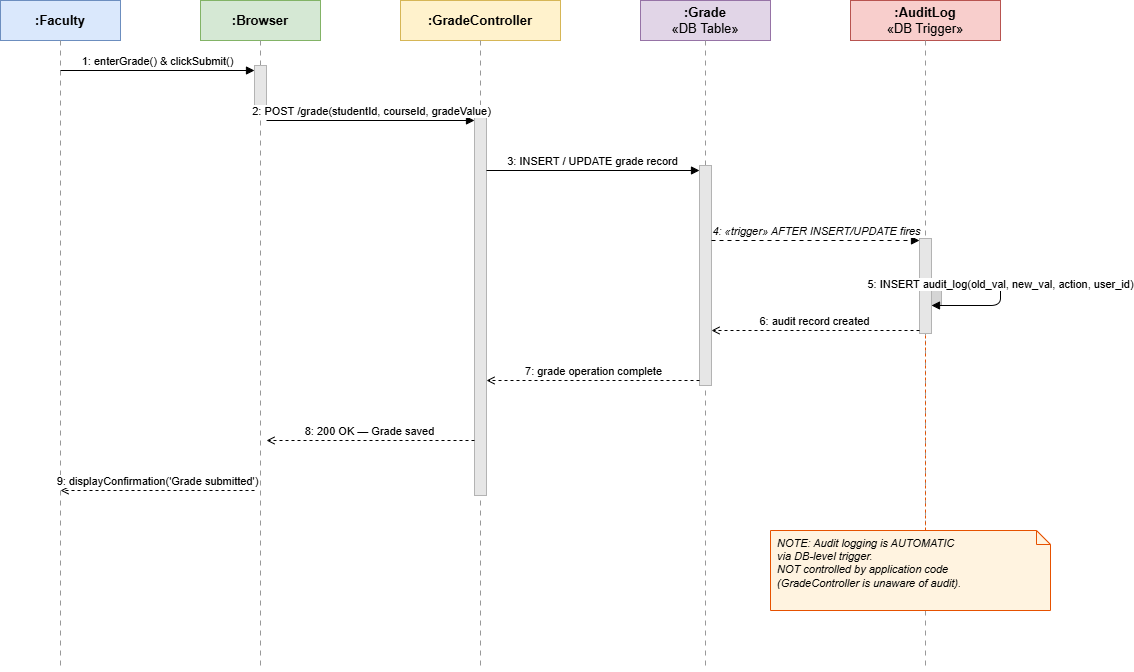

The diagram above was exported from draw.io. Its source (the exported page's mxGraphModel, read from the mxfile embedded in the PNG):
<mxGraphModel dx="1191" dy="694" grid="1" gridSize="10" guides="1" tooltips="1" connect="1" arrows="1" fold="1" page="0" pageScale="1" pageWidth="1400" pageHeight="900" math="0" shadow="0">
  <root>
    <mxCell id="0" />
    <mxCell id="1" parent="0" />
    <mxCell id="g1" parent="1" style="rounded=0;whiteSpace=wrap;html=1;fillColor=#dae8fc;strokeColor=#6c8ebf;fontSize=13;" value="&lt;b&gt;:Faculty&lt;/b&gt;" vertex="1">
      <mxGeometry height="40" width="120" x="30" y="30" as="geometry" />
    </mxCell>
    <mxCell id="g2" parent="1" style="rounded=0;whiteSpace=wrap;html=1;fillColor=#d5e8d4;strokeColor=#82b366;fontSize=13;" value="&lt;b&gt;:Browser&lt;/b&gt;" vertex="1">
      <mxGeometry height="40" width="120" x="230" y="30" as="geometry" />
    </mxCell>
    <mxCell id="g3" parent="1" style="rounded=0;whiteSpace=wrap;html=1;fillColor=#fff2cc;strokeColor=#d6b656;fontSize=13;" value="&lt;b&gt;:GradeController&lt;/b&gt;" vertex="1">
      <mxGeometry height="40" width="160" x="430" y="30" as="geometry" />
    </mxCell>
    <mxCell id="g4" parent="1" style="rounded=0;whiteSpace=wrap;html=1;fillColor=#e1d5e7;strokeColor=#9673a6;fontSize=13;" value="&lt;b&gt;:Grade&lt;/b&gt;&lt;br&gt;«DB Table»" vertex="1">
      <mxGeometry height="40" width="130" x="670" y="30" as="geometry" />
    </mxCell>
    <mxCell id="g5" parent="1" style="rounded=0;whiteSpace=wrap;html=1;fillColor=#f8cecc;strokeColor=#b85450;fontSize=13;" value="&lt;b&gt;:AuditLog&lt;/b&gt;&lt;br&gt;«DB Trigger»" vertex="1">
      <mxGeometry height="40" width="150" x="880" y="30" as="geometry" />
    </mxCell>
    <mxCell id="gl1" edge="1" parent="1" style="endArrow=none;dashed=1;html=1;dashPattern=5 5;strokeWidth=1;strokeColor=#999;">
      <mxGeometry relative="1" as="geometry">
        <mxPoint x="90" y="70" as="sourcePoint" />
        <mxPoint x="90" y="700" as="targetPoint" />
      </mxGeometry>
    </mxCell>
    <mxCell id="gl2" edge="1" parent="1" style="endArrow=none;dashed=1;html=1;dashPattern=5 5;strokeWidth=1;strokeColor=#999;">
      <mxGeometry relative="1" as="geometry">
        <mxPoint x="290" y="70" as="sourcePoint" />
        <mxPoint x="290" y="700" as="targetPoint" />
      </mxGeometry>
    </mxCell>
    <mxCell id="gl3" edge="1" parent="1" style="endArrow=none;dashed=1;html=1;dashPattern=5 5;strokeWidth=1;strokeColor=#999;">
      <mxGeometry relative="1" as="geometry">
        <mxPoint x="510" y="70" as="sourcePoint" />
        <mxPoint x="510" y="700" as="targetPoint" />
      </mxGeometry>
    </mxCell>
    <mxCell id="gl4" edge="1" parent="1" style="endArrow=none;dashed=1;html=1;dashPattern=5 5;strokeWidth=1;strokeColor=#999;">
      <mxGeometry relative="1" as="geometry">
        <mxPoint x="735" y="70" as="sourcePoint" />
        <mxPoint x="735" y="700" as="targetPoint" />
      </mxGeometry>
    </mxCell>
    <mxCell id="gl5" edge="1" parent="1" style="endArrow=none;dashed=1;html=1;dashPattern=5 5;strokeWidth=1;strokeColor=#999;">
      <mxGeometry relative="1" as="geometry">
        <mxPoint x="955" y="70" as="sourcePoint" />
        <mxPoint x="955" y="700" as="targetPoint" />
      </mxGeometry>
    </mxCell>
    <mxCell id="ga1" parent="1" style="rounded=0;whiteSpace=wrap;html=1;fillColor=#E6E6E6;strokeColor=#B3B3B3;" value="" vertex="1">
      <mxGeometry height="45" width="12" x="284" y="95" as="geometry" />
    </mxCell>
    <mxCell id="ga2" parent="1" style="rounded=0;whiteSpace=wrap;html=1;fillColor=#E6E6E6;strokeColor=#B3B3B3;" value="" vertex="1">
      <mxGeometry height="380" width="12" x="504" y="145" as="geometry" />
    </mxCell>
    <mxCell id="ga3" parent="1" style="rounded=0;whiteSpace=wrap;html=1;fillColor=#E6E6E6;strokeColor=#B3B3B3;" value="" vertex="1">
      <mxGeometry height="220" width="12" x="729" y="195" as="geometry" />
    </mxCell>
    <mxCell id="ga4" parent="1" style="rounded=0;whiteSpace=wrap;html=1;fillColor=#E6E6E6;strokeColor=#B3B3B3;" value="" vertex="1">
      <mxGeometry height="95" width="12" x="949" y="268" as="geometry" />
    </mxCell>
    <mxCell id="gna1" parent="1" style="rounded=0;whiteSpace=wrap;html=1;fillColor=#D5D5D5;strokeColor=#B3B3B3;" value="" vertex="1">
      <mxGeometry height="27" width="10" x="961" y="308" as="geometry" />
    </mxCell>
    <mxCell id="gm1" edge="1" parent="1" style="html=1;verticalAlign=bottom;endArrow=block;endFill=1;fontSize=11;" value="1: enterGrade() &amp;amp; clickSubmit()">
      <mxGeometry relative="1" as="geometry">
        <mxPoint x="90" y="100" as="sourcePoint" />
        <mxPoint x="284" y="100" as="targetPoint" />
      </mxGeometry>
    </mxCell>
    <mxCell id="gm2" edge="1" parent="1" style="html=1;verticalAlign=bottom;endArrow=block;endFill=1;fontSize=11;" value="2: POST /grade(studentId, courseId, gradeValue)">
      <mxGeometry relative="1" as="geometry">
        <mxPoint x="296" y="150" as="sourcePoint" />
        <mxPoint x="504" y="150" as="targetPoint" />
      </mxGeometry>
    </mxCell>
    <mxCell id="gm3" edge="1" parent="1" style="html=1;verticalAlign=bottom;endArrow=block;endFill=1;fontSize=11;" value="3: INSERT / UPDATE grade record">
      <mxGeometry relative="1" as="geometry">
        <mxPoint x="516" y="200" as="sourcePoint" />
        <mxPoint x="729" y="200" as="targetPoint" />
      </mxGeometry>
    </mxCell>
    <mxCell id="gm4" edge="1" parent="1" style="html=1;verticalAlign=bottom;endArrow=block;endFill=1;fontSize=11;dashed=1;dashPattern=4 4;fontStyle=2;" value="4: «trigger» AFTER INSERT/UPDATE fires">
      <mxGeometry relative="1" as="geometry">
        <mxPoint x="741" y="270" as="sourcePoint" />
        <mxPoint x="949" y="270" as="targetPoint" />
      </mxGeometry>
    </mxCell>
    <mxCell id="gm5" edge="1" parent="1" style="html=1;verticalAlign=bottom;endArrow=block;endFill=1;fontSize=11;" value="5: INSERT audit_log(old_val, new_val, action, user_id)">
      <mxGeometry relative="1" as="geometry">
        <Array as="points">
          <mxPoint x="1030" y="310" />
          <mxPoint x="1030" y="335" />
        </Array>
        <mxPoint x="961" y="310" as="sourcePoint" />
        <mxPoint x="961" y="335" as="targetPoint" />
      </mxGeometry>
    </mxCell>
    <mxCell id="gm6" edge="1" parent="1" style="html=1;verticalAlign=bottom;endArrow=open;endFill=0;dashed=1;fontSize=11;" value="6: audit record created">
      <mxGeometry relative="1" as="geometry">
        <mxPoint x="949" y="360" as="sourcePoint" />
        <mxPoint x="741" y="360" as="targetPoint" />
      </mxGeometry>
    </mxCell>
    <mxCell id="gm7" edge="1" parent="1" style="html=1;verticalAlign=bottom;endArrow=open;endFill=0;dashed=1;fontSize=11;" value="7: grade operation complete">
      <mxGeometry relative="1" as="geometry">
        <mxPoint x="729" y="410" as="sourcePoint" />
        <mxPoint x="516" y="410" as="targetPoint" />
      </mxGeometry>
    </mxCell>
    <mxCell id="gm8" edge="1" parent="1" style="html=1;verticalAlign=bottom;endArrow=open;endFill=0;dashed=1;fontSize=11;" value="8: 200 OK — Grade saved">
      <mxGeometry relative="1" as="geometry">
        <mxPoint x="504" y="470" as="sourcePoint" />
        <mxPoint x="296" y="470" as="targetPoint" />
      </mxGeometry>
    </mxCell>
    <mxCell id="gm9" edge="1" parent="1" style="html=1;verticalAlign=bottom;endArrow=open;endFill=0;dashed=1;fontSize=11;" value="9: displayConfirmation('Grade submitted')">
      <mxGeometry relative="1" as="geometry">
        <mxPoint x="284" y="520" as="sourcePoint" />
        <mxPoint x="90" y="520" as="targetPoint" />
      </mxGeometry>
    </mxCell>
    <mxCell id="gn1" parent="1" style="shape=note;whiteSpace=wrap;html=1;size=14;verticalAlign=top;align=left;spacingLeft=5;fillColor=#FFF3E0;strokeColor=#E65100;fontSize=11;fontStyle=2;" value="NOTE: Audit logging is AUTOMATIC&#10;via DB-level trigger.&#10;NOT controlled by application code&#10;(GradeController is unaware of audit)." vertex="1">
      <mxGeometry height="80" width="280" x="800" y="560" as="geometry" />
    </mxCell>
    <mxCell id="gn1l" edge="1" parent="1" style="endArrow=none;dashed=1;html=1;dashPattern=3 3;strokeColor=#E65100;">
      <mxGeometry relative="1" as="geometry">
        <mxPoint x="955" y="560" as="sourcePoint" />
        <mxPoint x="955" y="363" as="targetPoint" />
      </mxGeometry>
    </mxCell>
  </root>
</mxGraphModel>